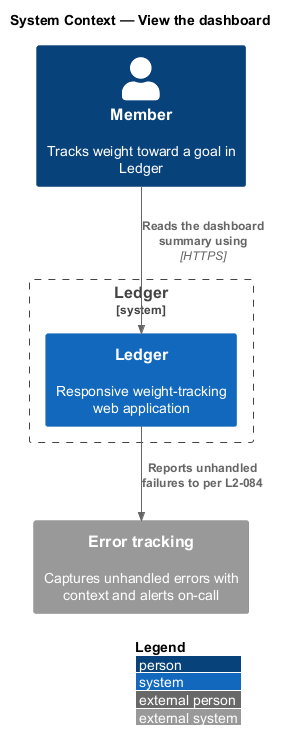

The diagram above was rendered by PlantUML. Its source (embedded in the PNG):
@startuml
!include <C4/C4_Context>
LAYOUT_WITH_LEGEND()
title System Context — View the dashboard

Person(member, "Member", "Tracks weight toward a goal in Ledger")
System_Boundary(ledger, "Ledger") {
  System(app, "Ledger", "Responsive weight-tracking web application")
}
System_Ext(errors, "Error tracking", "Captures unhandled errors with context and alerts on-call")

Rel(member, app, "Reads the dashboard summary using", "HTTPS")
Rel(app, errors, "Reports unhandled failures to per L2-084")
@enduml